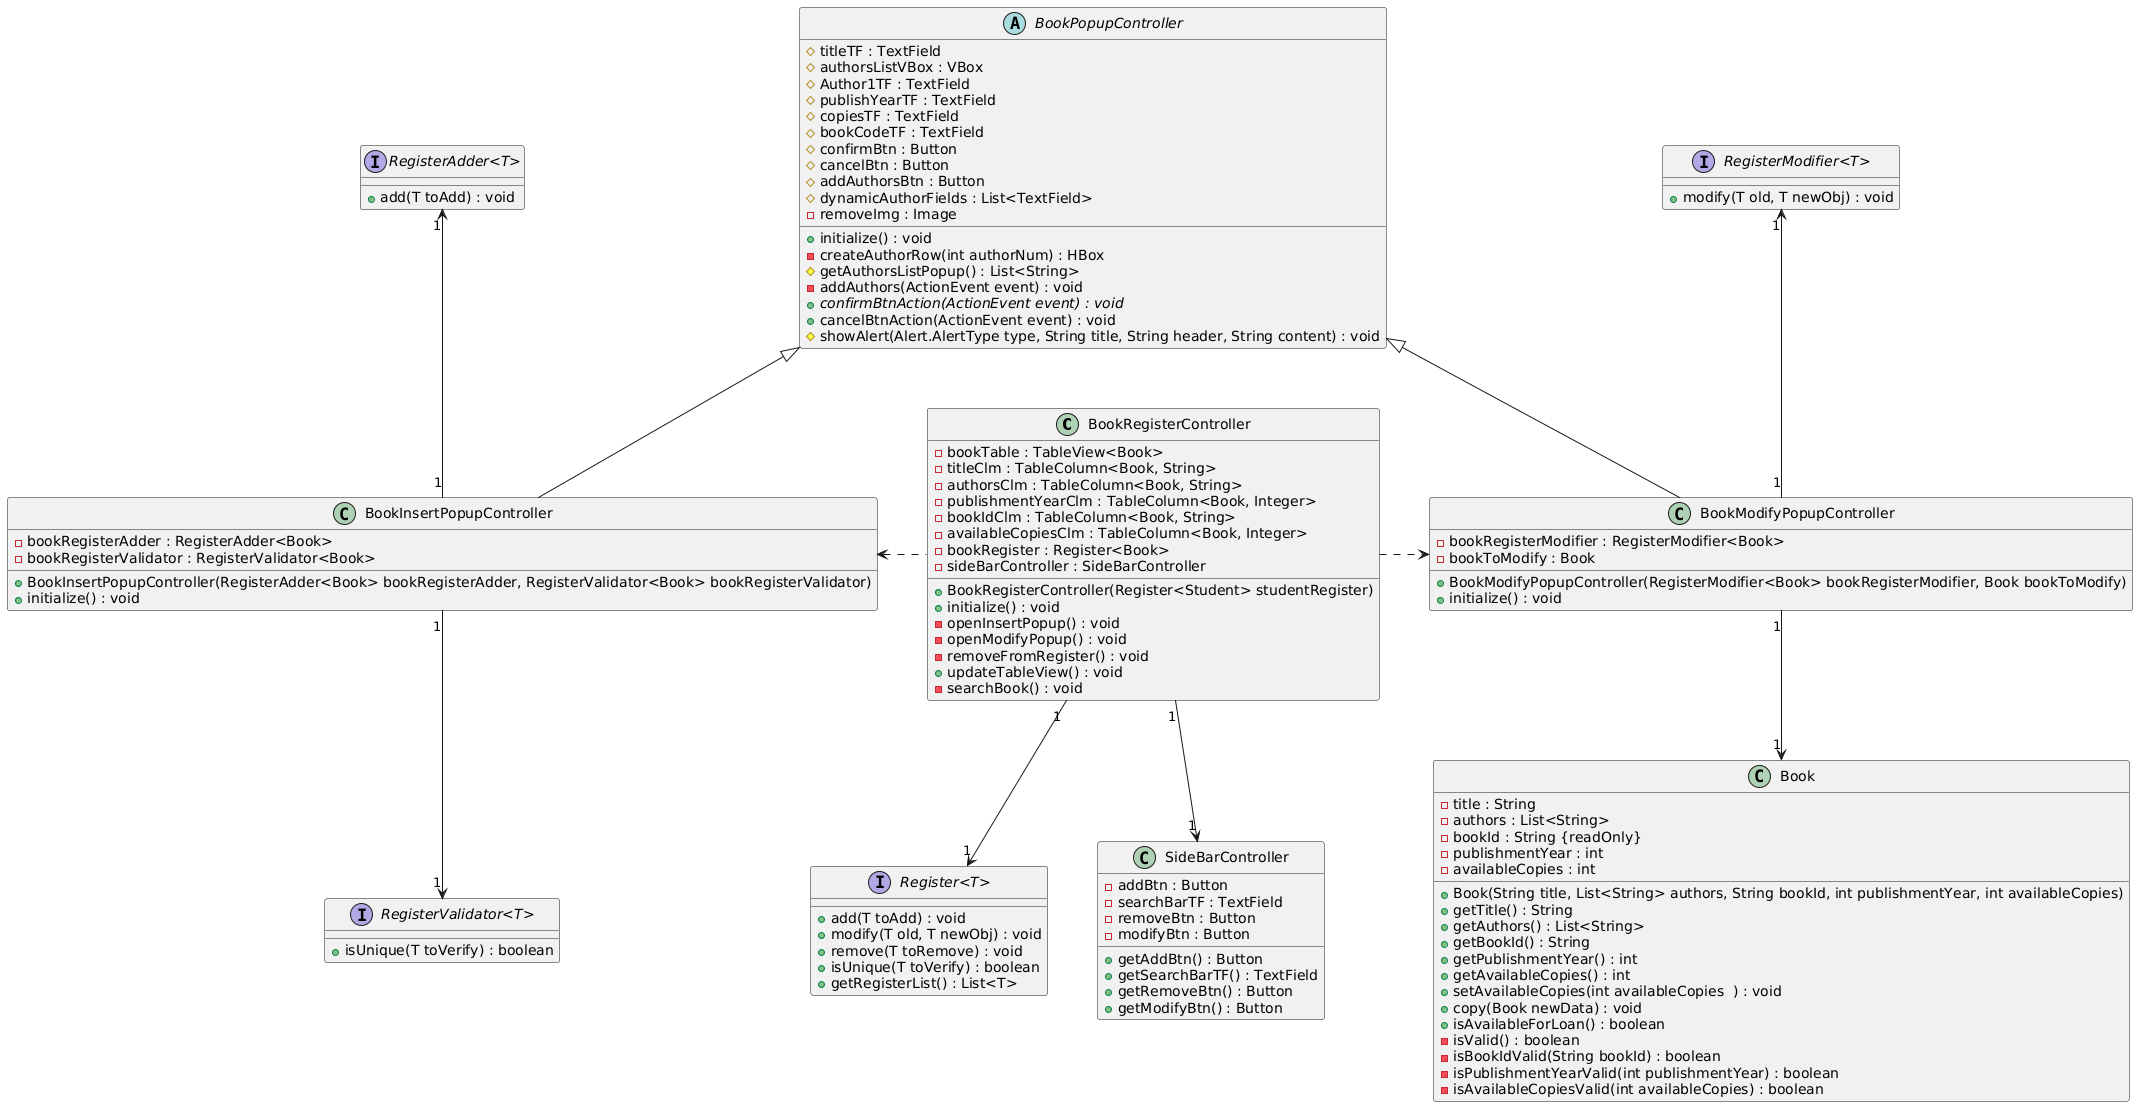

The diagram above was rendered by PlantUML. Its source (embedded in the PNG):
@startuml
skinparam nodesep 50
'hide members

BookRegisterController "1" -d-> "1" "SideBarController"
BookRegisterController "1" -d-> "1" "Register<T>"
BookRegisterController .l.> BookInsertPopupController
BookRegisterController .r.> BookModifyPopupController

BookInsertPopupController "1" -u-> "1" "RegisterAdder<T>"
BookInsertPopupController "1" -d-> "1" "RegisterValidator<T>"
BookInsertPopupController -u-|> BookPopupController


BookModifyPopupController "1" -u-> "1" "RegisterModifier<T>"
BookModifyPopupController -u-|> BookPopupController
BookModifyPopupController "1" -d-> "1" Book





class Book {
    - title : String
    - authors : List<String>
    - bookId : String {readOnly}
    - publishmentYear : int
    - availableCopies : int

    + Book(String title, List<String> authors, String bookId, int publishmentYear, int availableCopies)
    + getTitle() : String
    + getAuthors() : List<String>
    + getBookId() : String
    + getPublishmentYear() : int
    + getAvailableCopies() : int
    + setAvailableCopies(int availableCopies  ) : void
    + copy(Book newData) : void
    + isAvailableForLoan() : boolean
    - isValid() : boolean
    - isBookIdValid(String bookId) : boolean
    - isPublishmentYearValid(int publishmentYear) : boolean
    - isAvailableCopiesValid(int availableCopies) : boolean
}

interface "Register<T>" {
    + add(T toAdd) : void
    + modify(T old, T newObj) : void
    + remove(T toRemove) : void
    + isUnique(T toVerify) : boolean
    + getRegisterList() : List<T>
}

interface "RegisterAdder<T>" {
    + add(T toAdd) : void
}

interface "RegisterModifier<T>" {
    + modify(T old, T newObj) : void
}

interface "RegisterValidator<T>" {
    + isUnique(T toVerify) : boolean
}

class SideBarController {
    - addBtn : Button
    - searchBarTF : TextField
    - removeBtn : Button
    - modifyBtn : Button

    + getAddBtn() : Button
    + getSearchBarTF() : TextField
    + getRemoveBtn() : Button
    + getModifyBtn() : Button
}

class BookRegisterController {
    - bookTable : TableView<Book>
    - titleClm : TableColumn<Book, String>
    - authorsClm : TableColumn<Book, String>
    - publishmentYearClm : TableColumn<Book, Integer>
    - bookIdClm : TableColumn<Book, String>
    - availableCopiesClm : TableColumn<Book, Integer>
    - bookRegister : Register<Book>
    - sideBarController : SideBarController

    + BookRegisterController(Register<Student> studentRegister)
    + initialize() : void
    - openInsertPopup() : void
    - openModifyPopup() : void
    - removeFromRegister() : void
    + updateTableView() : void
    - searchBook() : void
}

abstract class BookPopupController {
    # titleTF : TextField
    # authorsListVBox : VBox
    # Author1TF : TextField
    # publishYearTF : TextField
    # copiesTF : TextField
    # bookCodeTF : TextField
    # confirmBtn : Button
    # cancelBtn : Button
    # addAuthorsBtn : Button
    # dynamicAuthorFields : List<TextField>
    - removeImg : Image

    + initialize() : void
    - createAuthorRow(int authorNum) : HBox
    # getAuthorsListPopup() : List<String>
    - addAuthors(ActionEvent event) : void
    + {abstract} confirmBtnAction(ActionEvent event) : void
    + cancelBtnAction(ActionEvent event) : void
    # showAlert(Alert.AlertType type, String title, String header, String content) : void
}

class BookInsertPopupController {
    - bookRegisterAdder : RegisterAdder<Book>
    - bookRegisterValidator : RegisterValidator<Book>

    + BookInsertPopupController(RegisterAdder<Book> bookRegisterAdder, RegisterValidator<Book> bookRegisterValidator)
    + initialize() : void
}

class BookModifyPopupController {
    - bookRegisterModifier : RegisterModifier<Book>
    - bookToModify : Book

    + BookModifyPopupController(RegisterModifier<Book> bookRegisterModifier, Book bookToModify)
    + initialize() : void
}
@enduml